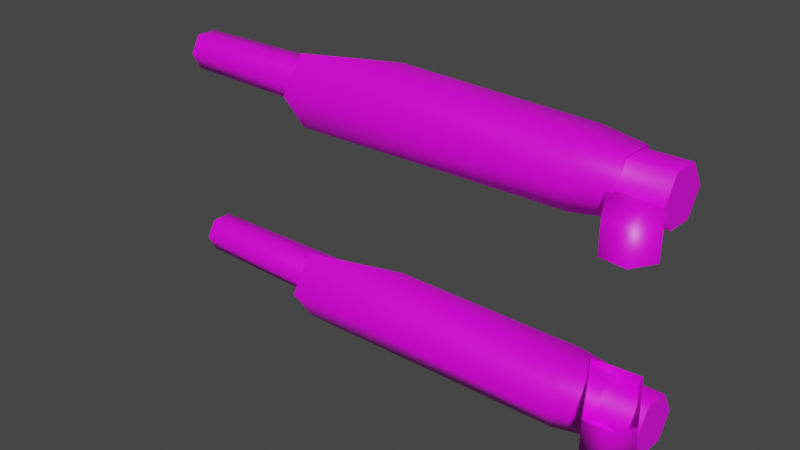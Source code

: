 # Source: BikeFront.blend  (saved by Blender 2.91.10; exported with 4.5.12 LTS)
import bpy
from mathutils import Matrix  # noqa: F401  (used for matrix-valued properties, if any)

bpy.ops.wm.read_factory_settings(use_empty=True)
scene = bpy.context.scene
scene.name = 'Scene'

# ---- collections
col_collection = bpy.data.collections.new('Collection'); scene.collection.children.link(col_collection)

# ---- images (referenced by path relative to the original .blend; pixels are not part of the script)
import os
ASSET_DIR = os.environ.get("B2B_ASSET_DIR", "")  # directory of the original .blend (textures are referenced by path, not embedded)
HERE = os.path.dirname(os.path.abspath(__file__))  # packed textures are extracted next to this script under _unpacked/

def load_image(name, relpath, width, height, colorspace="sRGB"):
    """Load a texture the original file referenced (path relative to the .blend, or extracted next to this script)."""
    p = next((c for c in (os.path.join(HERE, relpath), os.path.join(ASSET_DIR, relpath)) if relpath and os.path.exists(c)), "")
    if p:
        img = bpy.data.images.load(p, check_existing=True)
        img.name = name
    else:  # same state as the original file: an image datablock whose file is absent (Cycles renders it pink)
        img = bpy.data.images.new(name, width, height)
        img.source = "FILE"
        img.filepath = "//" + (relpath or name)
    img.colorspace_settings.name = colorspace
    return img
img_bike2a_png = load_image('bike2a.png', 'bike2a.png', 1024, 1024, 'sRGB')

# ---- materials (node trees are filled in below, after node groups)
mat_bikebody = bpy.data.materials.new('BikeBody')
mat_bikebody.use_transparent_shadow = False
mat_bikebody.diffuse_color = (1.0, 1.0, 1.0, 1.0)
mat_bikebody.roughness = 0.4343

# ---- material node trees
mat_bikebody.use_nodes = True; mat_bikebody.node_tree.nodes.clear()
_N = mat_bikebody.node_tree.nodes; _L = mat_bikebody.node_tree.links
n0 = _N.new('ShaderNodeBsdfPrincipled'); n0.name = 'Principled BSDF'; n0.location = (10, 300)
n0.distribution = 'GGX'
n0.subsurface_method = 'BURLEY'
n0.inputs[2].default_value = 0.4343
n0.inputs[3].default_value = 1.45
n0.inputs[27].default_value = (0.0, 0.0, 0.0, 1.0)
n0.inputs[28].default_value = 1.0
n1 = _N.new('ShaderNodeOutputMaterial'); n1.name = 'Material Output'; n1.location = (300, 300)
n2 = _N.new('ShaderNodeNormalMap'); n2.name = 'Normal Map'; n2.location = (-300, -300)
n2.label = 'Normal/Map'
n3 = _N.new('ShaderNodeTexImage'); n3.name = 'Image Texture'; n3.location = (-300, 600)
n3.image = img_bike2a_png
n4 = _N.new('ShaderNodeTexCoord'); n4.name = 'Texture Coordinate'; n4.location = (-1500, 300)
n4.label = 'Texture Coords'
n5 = _N.new('ShaderNodeMapping'); n5.name = 'Mapping'; n5.location = (-600, 600)
n5.vector_type = 'TEXTURE'
n5.inputs[1].default_value = (0.0, -1.0, 0.0)
_L.new(n0.outputs[0], n1.inputs[0])
_L.new(n2.outputs[0], n0.inputs[5])
_L.new(n3.outputs[0], n0.inputs[0])
_L.new(n5.outputs[0], n3.inputs[0])
_L.new(n4.outputs[2], n5.inputs[0])
n1.is_active_output = True

# ---- world
world_world = bpy.data.worlds.new('World'); scene.world = world_world
world_world.use_nodes = True; world_world.node_tree.nodes.clear()
_N = world_world.node_tree.nodes; _L = world_world.node_tree.links
n0 = _N.new('ShaderNodeOutputWorld'); n0.name = 'World Output'; n0.location = (300, 300)
n1 = _N.new('ShaderNodeBackground'); n1.name = 'Background'; n1.location = (10, 300)
n1.inputs[0].default_value = (0.05088, 0.05088, 0.05088, 1.0)
_L.new(n1.outputs[0], n0.inputs[0])
n0.is_active_output = True
world_world.color = (0.05088, 0.05088, 0.05088)
world_world.use_sun_shadow = False
world_world.sun_shadow_jitter_overblur = 0.0

# ---- meshes
me_bikefront = bpy.data.meshes.new('BikeFront')
me_bikefront.from_pydata([(-0.05107, 0.04455, 0.05774), (-0.05192, 0.01278, 0.05835), (-0.05238, -0.004775, 0.08309), (-0.2884, -0.001882, 0.08309), (-0.05192, 0.01278, 0.1078), (-0.05107, 0.04455, 0.1084), (-0.05036, 0.0623, 0.08309), (-0.05107, 0.04455, -0.06004), (-0.05192, 0.01278, -0.06065), (-0.2884, -0.001882, -0.08532), (-0.05238, -0.004775, -0.08532), (-0.05192, 0.01278, -0.1101), (-0.05107, 0.04455, -0.1106), (-0.05036, 0.0623, -0.08532), (-0.2179, 0.04951, 0.06027), (-0.2875, 0.01672, 0.0532), (-0.2875, 0.01672, 0.1114), (-0.1926, 0.06702, 0.08555), (-0.2183, 0.04935, 0.1107), (-0.2183, 0.04935, -0.113), (-0.2875, 0.01672, -0.1136), (-0.1926, 0.06702, -0.08777), (-0.2179, 0.04951, -0.06258), (-0.2875, 0.01672, -0.05543), (-0.008177, -0.02401, 0.08264), (-0.03749, 0.036, 0.08525), (-0.03749, 0.036, 0.05413), (-0.008177, -0.02401, 0.05667), (0.0008927, 0.03878, 0.08525), (0.0008927, 0.03878, 0.05413), (0.02392, -0.00847, 0.05667), (0.02392, -0.00847, 0.08264), (-0.0159, 0.05414, -0.08532), (-0.01628, 0.04246, -0.1064), (-0.01628, 0.04246, -0.06419), (-0.01686, 0.01818, -0.06419), (-0.01686, 0.01818, -0.1064), (-0.01698, 0.005773, -0.08532), (-0.0159, 0.05414, 0.08309), (-0.01628, 0.04246, 0.06196), (-0.01628, 0.04246, 0.1042), (-0.01698, 0.005773, 0.08309), (-0.01686, 0.01818, 0.1042), (-0.01686, 0.01818, 0.06196), (-0.414, 0.0518, -0.08532), (0.01643, 0.05169, -0.08532), (0.01612, 0.0408, -0.1044), (-0.4142, 0.04425, -0.09945), (0.01555, 0.01906, -0.1044), (-0.4144, 0.02765, -0.09945), (0.01538, 0.008237, -0.08532), (-0.4149, 0.01997, -0.08532), (0.01555, 0.01906, -0.06619), (-0.4144, 0.02765, -0.0711), (0.01612, 0.0408, -0.06619), (-0.4142, 0.04425, -0.0711), (0.01643, 0.05169, 0.08317), (-0.414, 0.0518, 0.08317), (-0.4142, 0.04425, 0.0973), (0.01612, 0.0408, 0.1023), (-0.4144, 0.02765, 0.0973), (0.01555, 0.01906, 0.1023), (0.01538, 0.008237, 0.08317), (-0.4149, 0.01997, 0.08317), (-0.4144, 0.02765, 0.06895), (0.01555, 0.01906, 0.06404), (0.01612, 0.0408, 0.06404), (-0.4142, 0.04425, 0.06895), (-0.008214, -0.02493, -0.08616), (-0.03753, 0.03507, -0.08877), (-0.03753, 0.03507, -0.05766), (-0.008214, -0.02493, -0.06019), (0.0008553, 0.03786, -0.08877), (0.0008553, 0.03786, -0.05766), (0.02388, -0.009394, -0.06019), (0.02388, -0.009394, -0.08616), (0.01273, -0.02615, 0.05667), (0.01273, -0.02615, 0.08264), (0.01269, -0.02707, -0.06019), (0.01269, -0.02707, -0.08616)], [], [(25, 28, 29, 26), (31, 30, 29, 28), (40, 38, 6, 5), (62, 66, 56), (6, 0, 14, 17), (59, 62, 56), (39, 43, 1, 0), (39, 0, 6, 38), (54, 50, 45), (1, 15, 14, 0), (52, 50, 54), (9, 10, 8, 23), (61, 62, 59), (2, 4, 16, 3), (4, 42, 40, 5), (4, 5, 18, 16), (18, 5, 6, 17), (2, 3, 15, 1), (62, 65, 66), (21, 22, 7, 13), (41, 2, 1, 43), (50, 46, 45), (41, 42, 4, 2), (34, 7, 8, 35), (13, 32, 33, 12), (8, 10, 37, 35), (50, 48, 46), (9, 20, 11, 10), (23, 8, 7, 22), (20, 19, 12, 11), (11, 12, 33, 36), (19, 21, 13, 12), (34, 32, 13, 7), (47, 44, 45, 46), (49, 47, 46, 48), (51, 49, 48, 50), (53, 51, 50, 52), (55, 53, 52, 54), (44, 55, 54, 45), (59, 56, 57, 58), (61, 59, 58, 60), (63, 62, 61, 60), (65, 62, 63, 64), (67, 66, 65, 64), (57, 56, 66, 67), (76, 30, 31, 77), (31, 28, 25, 24, 77), (75, 72, 73, 74), (27, 24, 25, 26), (69, 70, 73, 72), (78, 79, 75, 74), (75, 79, 68, 69, 72), (71, 70, 69, 68), (11, 36, 37, 10), (71, 68, 79, 78), (27, 76, 77, 24)])
me_bikefront.polygons.foreach_set('use_smooth', [1, 1, 1, 0, 1, 0, 1, 1, 0, 1, 0, 1, 0, 1, 1, 1, 1, 1, 0, 1, 1, 0, 1, 1, 1, 1, 0, 1, 1, 1, 1, 1, 1, 1, 1, 1, 1, 1, 1, 1, 1, 1, 1, 1, 1, 1, 1, 1, 0, 1, 1, 1, 0, 1, 1, 1])
_uv = me_bikefront.uv_layers.new(name='UVW')
_uv.uv.foreach_set('vector', [0.07531, 0.7169, 0.06417, 0.7114, 0.05972, 0.7204, 0.07086, 0.7259, 0.0655, 0.6944, 0.05718, 0.6934, 0.05421, 0.7101, 0.06417, 0.7114, 0.07728, 0.2949, 0.06079, 0.289, 0.04986, 0.3122, 0.0703, 0.3187, 0.0, 0.0, 0.0, 0.0, 0.0, 0.0, 0.1717, 0.3301, 0.1503, 0.3304, 0.1414, 0.444, 0.1648, 0.4287, 0.0, 0.0, 0.0, 0.0, 0.0, 0.0, 0.1505, 0.3056, 0.1323, 0.3051, 0.1293, 0.3301, 0.1503, 0.3304, 0.1505, 0.3056, 0.1503, 0.3304, 0.1717, 0.3301, 0.168, 0.3048, 0.0, 0.0, 0.0, 0.0, 0.0, 0.0, 0.1293, 0.3301, 0.1123, 0.4894, 0.1414, 0.444, 0.1503, 0.3304, 0.0, 0.0, 0.0, 0.0, 0.0, 0.0, 0.08635, 0.489, 0.1089, 0.3293, 0.1281, 0.3304, 0.1118, 0.4899, 0.0, 0.0, 0.0, 0.0, 0.0, 0.0, 0.1097, 0.3291, 0.09057, 0.3244, 0.06226, 0.4822, 0.08641, 0.4882, 0.09057, 0.3244, 0.09485, 0.2996, 0.07728, 0.2949, 0.0703, 0.3187, 0.09057, 0.3244, 0.0703, 0.3187, 0.04737, 0.4308, 0.06226, 0.4822, 0.04737, 0.4308, 0.0703, 0.3187, 0.04986, 0.3122, 0.0297, 0.409, 0.1097, 0.3291, 0.08641, 0.4882, 0.1123, 0.4894, 0.1293, 0.3301, 0.0, 0.0, 0.0, 0.0, 0.0, 0.0, 0.1639, 0.4292, 0.1405, 0.4445, 0.1493, 0.3309, 0.1707, 0.3307, 0.1135, 0.3033, 0.1097, 0.3291, 0.1293, 0.3301, 0.1323, 0.3051, 0.0, 0.0, 0.0, 0.0, 0.0, 0.0, 0.1135, 0.3033, 0.09485, 0.2996, 0.09057, 0.3244, 0.1097, 0.3291, 0.1496, 0.306, 0.1493, 0.3309, 0.1281, 0.3304, 0.1313, 0.3055, 0.04906, 0.3127, 0.05999, 0.2894, 0.07647, 0.2953, 0.06951, 0.3191, 0.1281, 0.3304, 0.1089, 0.3293, 0.1126, 0.3037, 0.1313, 0.3055, 0.0, 0.0, 0.0, 0.0, 0.0, 0.0, 0.08635, 0.489, 0.06221, 0.4831, 0.0898, 0.3248, 0.1089, 0.3293, 0.1118, 0.4899, 0.1281, 0.3304, 0.1493, 0.3309, 0.1405, 0.4445, 0.06221, 0.4831, 0.04701, 0.4316, 0.06951, 0.3191, 0.0898, 0.3248, 0.0898, 0.3248, 0.06951, 0.3191, 0.07647, 0.2953, 0.09405, 0.3, 0.04701, 0.4316, 0.0292, 0.4098, 0.04906, 0.3127, 0.06951, 0.3191, 0.1496, 0.306, 0.1671, 0.3052, 0.1707, 0.3307, 0.1493, 0.3309, 0.8326, 0.446, 0.856, 0.4455, 0.8687, 0.8758, 0.8423, 0.8765, 0.8085, 0.4464, 0.8326, 0.446, 0.8423, 0.8765, 0.8162, 0.8768, 0.785, 0.4462, 0.8085, 0.4464, 0.8162, 0.8768, 0.7899, 0.8771, 0.7615, 0.4467, 0.785, 0.4462, 0.7899, 0.8771, 0.7636, 0.8772, 0.7373, 0.4465, 0.7615, 0.4467, 0.7636, 0.8772, 0.7375, 0.8772, 0.7139, 0.4463, 0.7373, 0.4465, 0.7375, 0.8772, 0.7111, 0.8769, 0.7383, 0.8772, 0.7119, 0.8769, 0.7149, 0.4463, 0.7382, 0.4465, 0.7643, 0.8772, 0.7383, 0.8772, 0.7382, 0.4465, 0.7624, 0.4467, 0.7858, 0.4462, 0.7906, 0.8771, 0.7643, 0.8772, 0.7624, 0.4467, 0.817, 0.8768, 0.7906, 0.8771, 0.7858, 0.4462, 0.8094, 0.4464, 0.8336, 0.446, 0.843, 0.8765, 0.817, 0.8768, 0.8094, 0.4464, 0.857, 0.4455, 0.8694, 0.8758, 0.843, 0.8765, 0.8336, 0.446, 0.07191, 0.6865, 0.06617, 0.6861, 0.0655, 0.6944, 0.07124, 0.6949, 0.0655, 0.6944, 0.06417, 0.7114, 0.07531, 0.7169, 0.07697, 0.6954, 0.07124, 0.6949, 0.06526, 0.6944, 0.06393, 0.7114, 0.05397, 0.7101, 0.05695, 0.6934, 0.08535, 0.6957, 0.07697, 0.6954, 0.07531, 0.7169, 0.08535, 0.7173, 0.07507, 0.7169, 0.07063, 0.7259, 0.05949, 0.7204, 0.06393, 0.7114, 0.07167, 0.6865, 0.071, 0.6949, 0.06526, 0.6944, 0.06594, 0.6861, 0.06526, 0.6944, 0.071, 0.6949, 0.07673, 0.6954, 0.07507, 0.7169, 0.06393, 0.7114, 0.08511, 0.6957, 0.08511, 0.7173, 0.07507, 0.7169, 0.07673, 0.6954, 0.0898, 0.3248, 0.09405, 0.3, 0.1126, 0.3037, 0.1089, 0.3293, 0.07741, 0.687, 0.07673, 0.6954, 0.071, 0.6949, 0.07167, 0.6865, 0.07765, 0.687, 0.07191, 0.6865, 0.07124, 0.6949, 0.07697, 0.6954])
me_bikefront.materials.append(mat_bikebody)
me_bikefront.use_remesh_fix_poles = True
me_bikefront.use_remesh_preserve_attributes = False
me_bikefront.use_mirror_vertex_groups = False
me_bikefront.update()

# ---- objects
ob_bikefront = bpy.data.objects.new('BikeFront', me_bikefront)

# ---- transforms, parenting, visibility, modifiers, constraints
ob_bikefront.location = (0.0, 0.0, 0.0)
ob_bikefront.color = (0.8, 0.8, 0.8, 1.0)
ob_bikefront.lineart.crease_threshold = 0.0

# ---- collection membership
col_collection.objects.link(ob_bikefront)

# ---- scene / render settings (as saved in the file)
scene.frame_start = 1; scene.frame_end = 250; scene.frame_set(1)
scene.render.engine = 'BLENDER_EEVEE_NEXT'
scene.render.fps = 30
scene.cycles.use_denoising = False
scene.cycles.samples = 128
scene.cycles.sampling_pattern = 'TABULATED_SOBOL'
scene.cycles.use_adaptive_sampling = False
scene.cycles.use_light_tree = False
scene.view_settings.view_transform = 'Filmic'
bpy.context.view_layer.update()

# ---- added for rendering (the .blend has no active camera and no usable light): camera, sun
cam_auto = bpy.data.cameras.new('AutoCamera')
cam_auto.lens = 50.0
cam_auto.sensor_width = 36.0
cam_auto.clip_end = 1000.0
ob_auto_camera = bpy.data.objects.new('AutoCamera', cam_auto)
scene.collection.objects.link(ob_auto_camera)
ob_auto_camera.location = (0.268995, -0.537441, 0.370495)
ob_auto_camera.rotation_euler = (1.09748, -7.21219e-08, 0.694738)
scene.camera = ob_auto_camera
light_auto_sun = bpy.data.lights.new('AutoSun', 'SUN')
light_auto_sun.energy = 3.0
light_auto_sun.angle = 0.0523599
ob_auto_sun = bpy.data.objects.new('AutoSun', light_auto_sun)
scene.collection.objects.link(ob_auto_sun)
ob_auto_sun.rotation_euler = (0.872665, 0.174533, 0.523599)
bpy.context.view_layer.update()

